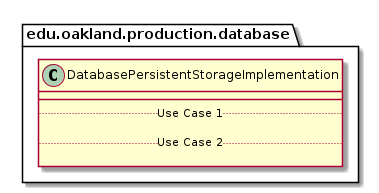

The diagram above was rendered by PlantUML. Its source (embedded in the PNG):
@startuml DatabasePersistentStorageImplementation

package edu.oakland.production.database {
    class DatabasePersistentStorageImplementation {
        __
        .. Use Case 1 ..

        .. Use Case 2 ..

    }
}

@enduml